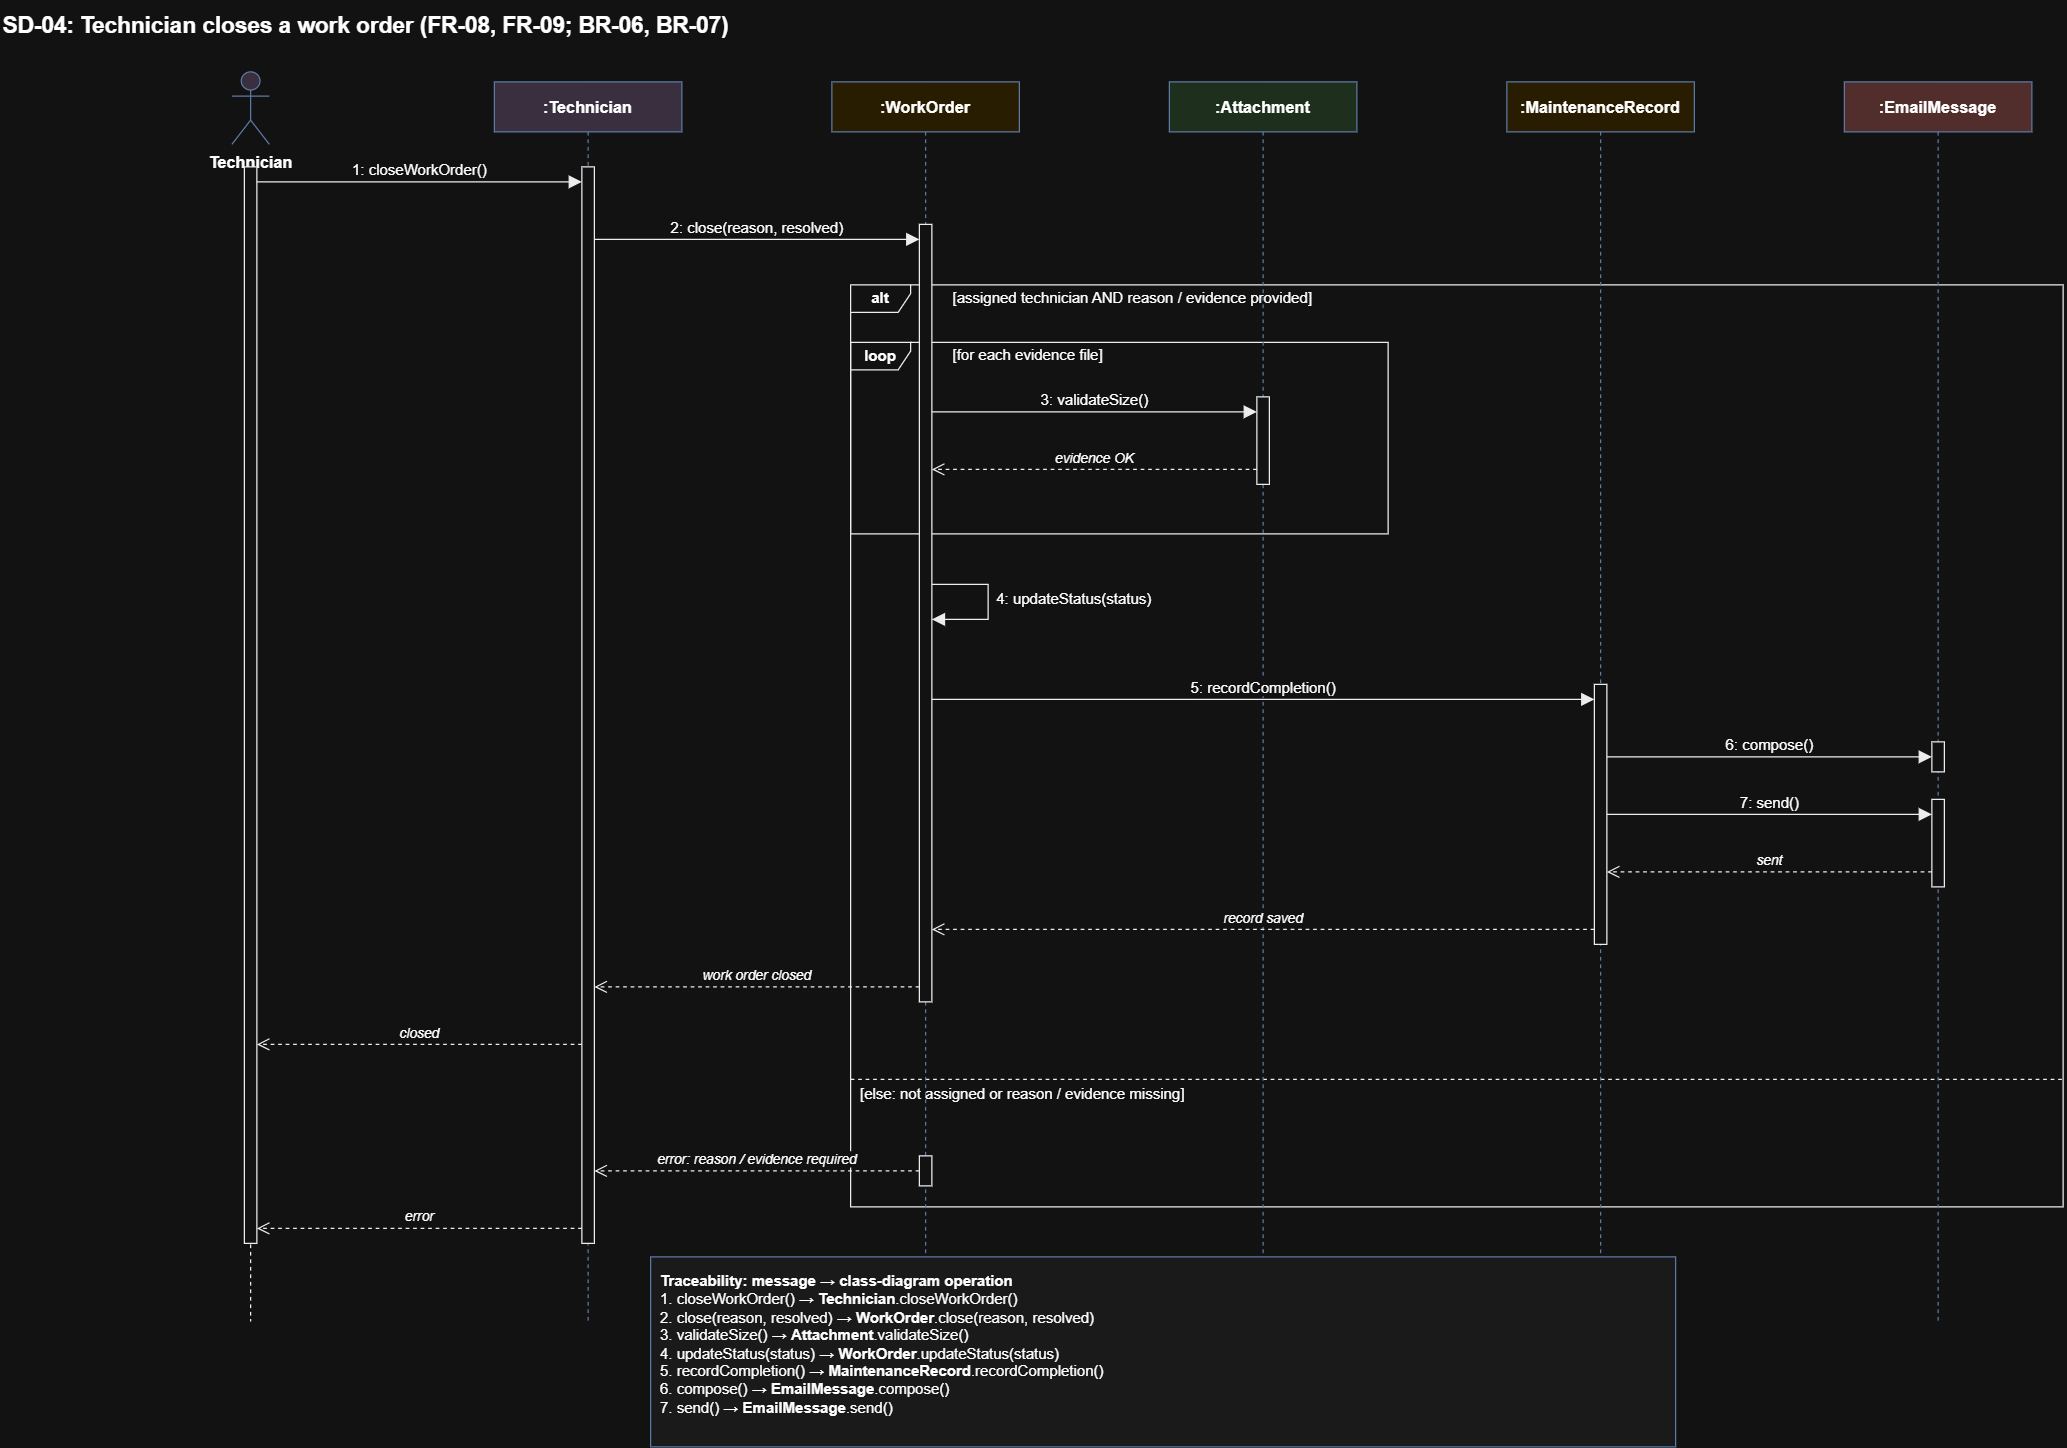

The diagram above was exported from draw.io. Its source (the exported page's mxGraphModel, read from the mxfile embedded in the PNG):
<mxGraphModel dx="2266" dy="1277" grid="1" gridSize="10" guides="1" tooltips="1" connect="1" arrows="1" fold="1" page="1" pageScale="1" pageWidth="1880" pageHeight="1257.6" math="0" shadow="0">
  <root>
    <mxCell id="0" />
    <mxCell id="1" parent="0" />
    <mxCell id="SD-04-1" parent="1" style="text;html=1;align=left;verticalAlign=middle;fontSize=18;fontStyle=1;" value="SD-04: Technician closes a work order (FR-08, FR-09; BR-06, BR-07)" vertex="1">
      <mxGeometry height="40" width="1100" x="30" y="15" as="geometry" />
    </mxCell>
    <mxCell id="SD-04-2" parent="1" style="shape=umlFrame;whiteSpace=wrap;html=1;pointerEvents=0;width=48;height=22;fillColor=none;strokeColor=#000000;fontStyle=1;fontSize=12;" value="alt" vertex="1">
      <mxGeometry height="737.6" width="970" x="710" y="242.4" as="geometry" />
    </mxCell>
    <mxCell id="SD-04-3" parent="1" style="text;html=1;align=left;verticalAlign=middle;fontSize=12;" value="[assigned technician AND reason / evidence provided]" vertex="1">
      <mxGeometry height="22" width="790" x="790" y="242.4" as="geometry" />
    </mxCell>
    <mxCell id="SD-04-4" edge="1" parent="1" style="endArrow=none;dashed=1;html=1;strokeColor=#000000;" value="">
      <mxGeometry relative="1" as="geometry">
        <mxPoint x="710" y="878" as="sourcePoint" />
        <mxPoint x="1680" y="878" as="targetPoint" />
      </mxGeometry>
    </mxCell>
    <mxCell id="SD-04-5" parent="1" style="text;html=1;align=left;verticalAlign=middle;fontSize=12;" value="[else: not assigned or reason / evidence missing]" vertex="1">
      <mxGeometry height="22" width="958" x="716" y="879" as="geometry" />
    </mxCell>
    <mxCell id="SD-04-6" parent="1" style="shape=umlFrame;whiteSpace=wrap;html=1;pointerEvents=0;width=48;height=22;fillColor=none;strokeColor=#000000;fontStyle=1;fontSize=12;" value="loop" vertex="1">
      <mxGeometry height="153.2" width="430" x="710" y="288.4" as="geometry" />
    </mxCell>
    <mxCell id="SD-04-7" parent="1" style="text;html=1;align=left;verticalAlign=middle;fontSize=12;" value="[for each evidence file]" vertex="1">
      <mxGeometry height="22" width="290" x="790" y="288.4" as="geometry" />
    </mxCell>
    <mxCell id="SD-04-8" parent="1" style="shape=umlActor;verticalLabelPosition=bottom;verticalAlign=top;html=1;outlineConnect=0;fontStyle=1;fontSize=13;fillColor=#e1d5e7;strokeColor=#6c8ebf;" value="Technician" vertex="1">
      <mxGeometry height="58" width="30" x="215" y="72" as="geometry" />
    </mxCell>
    <mxCell id="SD-04-9" edge="1" parent="1" style="endArrow=none;dashed=1;html=1;strokeColor=#000000;" value="">
      <mxGeometry relative="1" as="geometry">
        <mxPoint x="230" y="152" as="sourcePoint" />
        <mxPoint x="230" y="1071.6" as="targetPoint" />
      </mxGeometry>
    </mxCell>
    <mxCell id="SD-04-10" parent="1" style="shape=umlLifeline;perimeter=lifelinePerimeter;whiteSpace=wrap;html=1;container=0;dropTarget=0;collapsible=0;recursiveResize=0;outlineConnect=0;portConstraint=eastwest;fillColor=#e1d5e7;strokeColor=#6c8ebf;fontStyle=1;fontSize=13;size=40;" value=":Technician" vertex="1">
      <mxGeometry height="991.5999999999999" width="150" x="425" y="80" as="geometry" />
    </mxCell>
    <mxCell id="SD-04-11" parent="1" style="shape=umlLifeline;perimeter=lifelinePerimeter;whiteSpace=wrap;html=1;container=0;dropTarget=0;collapsible=0;recursiveResize=0;outlineConnect=0;portConstraint=eastwest;fillColor=#fff2cc;strokeColor=#6c8ebf;fontStyle=1;fontSize=13;size=40;" value=":WorkOrder" vertex="1">
      <mxGeometry height="991.5999999999999" width="150" x="695" y="80" as="geometry" />
    </mxCell>
    <mxCell id="SD-04-12" parent="1" style="shape=umlLifeline;perimeter=lifelinePerimeter;whiteSpace=wrap;html=1;container=0;dropTarget=0;collapsible=0;recursiveResize=0;outlineConnect=0;portConstraint=eastwest;fillColor=#d5e8d4;strokeColor=#6c8ebf;fontStyle=1;fontSize=13;size=40;" value=":Attachment" vertex="1">
      <mxGeometry height="991.5999999999999" width="150" x="965" y="80" as="geometry" />
    </mxCell>
    <mxCell id="SD-04-13" parent="1" style="shape=umlLifeline;perimeter=lifelinePerimeter;whiteSpace=wrap;html=1;container=0;dropTarget=0;collapsible=0;recursiveResize=0;outlineConnect=0;portConstraint=eastwest;fillColor=#fff2cc;strokeColor=#6c8ebf;fontStyle=1;fontSize=13;size=40;" value=":MaintenanceRecord" vertex="1">
      <mxGeometry height="991.5999999999999" width="150" x="1235" y="80" as="geometry" />
    </mxCell>
    <mxCell id="SD-04-14" parent="1" style="shape=umlLifeline;perimeter=lifelinePerimeter;whiteSpace=wrap;html=1;container=0;dropTarget=0;collapsible=0;recursiveResize=0;outlineConnect=0;portConstraint=eastwest;fillColor=#f8cecc;strokeColor=#6c8ebf;fontStyle=1;fontSize=13;size=40;" value=":EmailMessage" vertex="1">
      <mxGeometry height="991.5999999999999" width="150" x="1505" y="80" as="geometry" />
    </mxCell>
    <mxCell id="SD-04-15" parent="1" style="html=1;points=[];outlineConnect=0;fillColor=#ffffff;strokeColor=#000000;" value="" vertex="1">
      <mxGeometry height="861.1999999999999" width="10" x="225" y="148" as="geometry" />
    </mxCell>
    <mxCell id="SD-04-16" parent="1" style="html=1;points=[];outlineConnect=0;fillColor=#ffffff;strokeColor=#000000;" value="" vertex="1">
      <mxGeometry height="861.2" width="10" x="495" y="148" as="geometry" />
    </mxCell>
    <mxCell id="SD-04-17" parent="1" style="html=1;points=[];outlineConnect=0;fillColor=#ffffff;strokeColor=#000000;" value="" vertex="1">
      <mxGeometry height="622" width="10" x="765" y="194" as="geometry" />
    </mxCell>
    <mxCell id="SD-04-18" parent="1" style="html=1;points=[];outlineConnect=0;fillColor=#ffffff;strokeColor=#000000;" value="" vertex="1">
      <mxGeometry height="24" width="10" x="765" y="939.1999999999999" as="geometry" />
    </mxCell>
    <mxCell id="SD-04-19" parent="1" style="html=1;points=[];outlineConnect=0;fillColor=#ffffff;strokeColor=#000000;" value="" vertex="1">
      <mxGeometry height="70" width="10" x="1035" y="332" as="geometry" />
    </mxCell>
    <mxCell id="SD-04-20" parent="1" style="html=1;points=[];outlineConnect=0;fillColor=#ffffff;strokeColor=#000000;" value="" vertex="1">
      <mxGeometry height="208" width="10" x="1305" y="562" as="geometry" />
    </mxCell>
    <mxCell id="SD-04-21" parent="1" style="html=1;points=[];outlineConnect=0;fillColor=#ffffff;strokeColor=#000000;" value="" vertex="1">
      <mxGeometry height="24" width="10" x="1575" y="608" as="geometry" />
    </mxCell>
    <mxCell id="SD-04-22" parent="1" style="html=1;points=[];outlineConnect=0;fillColor=#ffffff;strokeColor=#000000;" value="" vertex="1">
      <mxGeometry height="70" width="10" x="1575" y="654" as="geometry" />
    </mxCell>
    <mxCell id="SD-04-23" edge="1" parent="1" style="html=1;verticalAlign=bottom;endArrow=block;endSize=8;endFill=1;rounded=0;strokeColor=#000000;fontSize=12;" value="1: closeWorkOrder()">
      <mxGeometry relative="1" as="geometry">
        <mxPoint x="235" y="160" as="sourcePoint" />
        <mxPoint x="495" y="160" as="targetPoint" />
      </mxGeometry>
    </mxCell>
    <mxCell id="SD-04-24" edge="1" parent="1" style="html=1;verticalAlign=bottom;endArrow=block;endSize=8;endFill=1;rounded=0;strokeColor=#000000;fontSize=12;" value="2: close(reason, resolved)">
      <mxGeometry relative="1" as="geometry">
        <mxPoint x="505" y="206" as="sourcePoint" />
        <mxPoint x="765" y="206" as="targetPoint" />
      </mxGeometry>
    </mxCell>
    <mxCell id="SD-04-25" edge="1" parent="1" style="html=1;verticalAlign=bottom;endArrow=block;endSize=8;endFill=1;rounded=0;strokeColor=#000000;fontSize=12;" value="3: validateSize()">
      <mxGeometry relative="1" as="geometry">
        <mxPoint x="775" y="344" as="sourcePoint" />
        <mxPoint x="1035" y="344" as="targetPoint" />
      </mxGeometry>
    </mxCell>
    <mxCell id="SD-04-26" edge="1" parent="1" style="html=1;verticalAlign=bottom;endArrow=open;endSize=8;dashed=1;rounded=0;strokeColor=#000000;fontSize=11;fontStyle=2;" value="evidence OK">
      <mxGeometry relative="1" as="geometry">
        <mxPoint x="1035" y="390" as="sourcePoint" />
        <mxPoint x="775" y="390" as="targetPoint" />
      </mxGeometry>
    </mxCell>
    <mxCell id="SD-04-27" edge="1" parent="1" style="html=1;verticalAlign=bottom;endArrow=block;endSize=8;endFill=1;rounded=0;strokeColor=#000000;fontSize=12;" value="">
      <mxGeometry relative="1" as="geometry">
        <Array as="points">
          <mxPoint x="820" y="482" />
          <mxPoint x="820" y="510" />
        </Array>
        <mxPoint x="775" y="482" as="sourcePoint" />
        <mxPoint x="775" y="510" as="targetPoint" />
      </mxGeometry>
    </mxCell>
    <mxCell id="SD-04-28" parent="1" style="text;html=1;align=left;verticalAlign=middle;fontSize=12;" value="4: updateStatus(status)" vertex="1">
      <mxGeometry height="32" width="200" x="825" y="478" as="geometry" />
    </mxCell>
    <mxCell id="SD-04-29" edge="1" parent="1" style="html=1;verticalAlign=bottom;endArrow=block;endSize=8;endFill=1;rounded=0;strokeColor=#000000;fontSize=12;" value="5: recordCompletion()">
      <mxGeometry relative="1" as="geometry">
        <mxPoint x="775" y="574" as="sourcePoint" />
        <mxPoint x="1305" y="574" as="targetPoint" />
      </mxGeometry>
    </mxCell>
    <mxCell id="SD-04-30" edge="1" parent="1" style="html=1;verticalAlign=bottom;endArrow=block;endSize=8;endFill=1;rounded=0;strokeColor=#000000;fontSize=12;" value="6: compose()">
      <mxGeometry relative="1" as="geometry">
        <mxPoint x="1315" y="620" as="sourcePoint" />
        <mxPoint x="1575" y="620" as="targetPoint" />
      </mxGeometry>
    </mxCell>
    <mxCell id="SD-04-31" edge="1" parent="1" style="html=1;verticalAlign=bottom;endArrow=block;endSize=8;endFill=1;rounded=0;strokeColor=#000000;fontSize=12;" value="7: send()">
      <mxGeometry relative="1" as="geometry">
        <mxPoint x="1315" y="666" as="sourcePoint" />
        <mxPoint x="1575" y="666" as="targetPoint" />
      </mxGeometry>
    </mxCell>
    <mxCell id="SD-04-32" edge="1" parent="1" style="html=1;verticalAlign=bottom;endArrow=open;endSize=8;dashed=1;rounded=0;strokeColor=#000000;fontSize=11;fontStyle=2;" value="sent">
      <mxGeometry relative="1" as="geometry">
        <mxPoint x="1575" y="712" as="sourcePoint" />
        <mxPoint x="1315" y="712" as="targetPoint" />
      </mxGeometry>
    </mxCell>
    <mxCell id="SD-04-33" edge="1" parent="1" style="html=1;verticalAlign=bottom;endArrow=open;endSize=8;dashed=1;rounded=0;strokeColor=#000000;fontSize=11;fontStyle=2;" value="record saved">
      <mxGeometry relative="1" as="geometry">
        <mxPoint x="1305" y="758" as="sourcePoint" />
        <mxPoint x="775" y="758" as="targetPoint" />
      </mxGeometry>
    </mxCell>
    <mxCell id="SD-04-34" edge="1" parent="1" style="html=1;verticalAlign=bottom;endArrow=open;endSize=8;dashed=1;rounded=0;strokeColor=#000000;fontSize=11;fontStyle=2;" value="work order closed">
      <mxGeometry relative="1" as="geometry">
        <mxPoint x="765" y="804" as="sourcePoint" />
        <mxPoint x="505" y="804" as="targetPoint" />
      </mxGeometry>
    </mxCell>
    <mxCell id="SD-04-35" edge="1" parent="1" style="html=1;verticalAlign=bottom;endArrow=open;endSize=8;dashed=1;rounded=0;strokeColor=#000000;fontSize=11;fontStyle=2;" value="closed">
      <mxGeometry relative="1" as="geometry">
        <mxPoint x="495" y="850" as="sourcePoint" />
        <mxPoint x="235" y="850" as="targetPoint" />
      </mxGeometry>
    </mxCell>
    <mxCell id="SD-04-36" edge="1" parent="1" style="html=1;verticalAlign=bottom;endArrow=open;endSize=8;dashed=1;rounded=0;strokeColor=#000000;fontSize=11;fontStyle=2;" value="error: reason / evidence required">
      <mxGeometry relative="1" as="geometry">
        <mxPoint x="765" y="951.1999999999999" as="sourcePoint" />
        <mxPoint x="505" y="951.1999999999999" as="targetPoint" />
      </mxGeometry>
    </mxCell>
    <mxCell id="SD-04-37" edge="1" parent="1" style="html=1;verticalAlign=bottom;endArrow=open;endSize=8;dashed=1;rounded=0;strokeColor=#000000;fontSize=11;fontStyle=2;" value="error">
      <mxGeometry relative="1" as="geometry">
        <mxPoint x="495" y="997.1999999999999" as="sourcePoint" />
        <mxPoint x="235" y="997.1999999999999" as="targetPoint" />
      </mxGeometry>
    </mxCell>
    <mxCell id="SD-04-38" parent="1" style="text;html=1;align=left;verticalAlign=top;whiteSpace=wrap;fontSize=12;strokeColor=#6c8ebf;fillColor=#f5f5f5;spacing=8;" value="&lt;b&gt;Traceability: message &amp;rarr; class-diagram operation&lt;/b&gt;&lt;br&gt;1. closeWorkOrder() &amp;rarr; &lt;b&gt;Technician&lt;/b&gt;.closeWorkOrder()&lt;br&gt;2. close(reason, resolved) &amp;rarr; &lt;b&gt;WorkOrder&lt;/b&gt;.close(reason, resolved)&lt;br&gt;3. validateSize() &amp;rarr; &lt;b&gt;Attachment&lt;/b&gt;.validateSize()&lt;br&gt;4. updateStatus(status) &amp;rarr; &lt;b&gt;WorkOrder&lt;/b&gt;.updateStatus(status)&lt;br&gt;5. recordCompletion() &amp;rarr; &lt;b&gt;MaintenanceRecord&lt;/b&gt;.recordCompletion()&lt;br&gt;6. compose() &amp;rarr; &lt;b&gt;EmailMessage&lt;/b&gt;.compose()&lt;br&gt;7. send() &amp;rarr; &lt;b&gt;EmailMessage&lt;/b&gt;.send()" vertex="1">
      <mxGeometry height="152" width="820" x="550" y="1020" as="geometry" />
    </mxCell>
  </root>
</mxGraphModel>